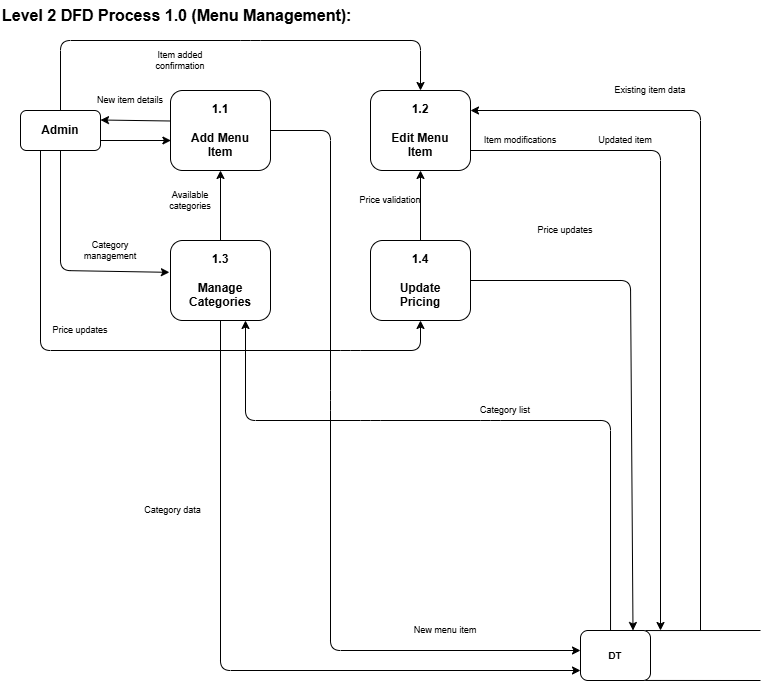

The diagram above was exported from draw.io. Its source (the exported page's mxGraphModel, read from the mxfile embedded in the PNG):
<mxGraphModel dx="832" dy="467" grid="1" gridSize="10" guides="1" tooltips="1" connect="1" arrows="1" fold="1" page="1" pageScale="1" pageWidth="827" pageHeight="1169" math="0" shadow="0">
  <root>
    <mxCell id="0" />
    <mxCell id="1" parent="0" />
    <mxCell id="title" value="Level 2 DFD Process 1.0 (Menu Management):" style="text;html=1;strokeColor=none;fillColor=none;align=left;verticalAlign=middle;whiteSpace=wrap;rounded=1;fontSize=16;fontStyle=1;" parent="1" vertex="1">
      <mxGeometry x="30" y="10" width="400" height="30" as="geometry" />
    </mxCell>
    <mxCell id="admin" value="Admin" style="rounded=1;whiteSpace=wrap;html=1;strokeColor=#000000;fillColor=#ffffff;fontSize=12;fontStyle=1;" parent="1" vertex="1">
      <mxGeometry x="50" y="120" width="80" height="40" as="geometry" />
    </mxCell>
    <mxCell id="process11" value="1.1&#10;&#10;Add Menu&#10;Item" style="rounded=1;whiteSpace=wrap;html=1;strokeColor=#000000;fillColor=#ffffff;fontSize=12;fontStyle=1;align=center;" parent="1" vertex="1">
      <mxGeometry x="200" y="100" width="100" height="80" as="geometry" />
    </mxCell>
    <mxCell id="process12" value="1.2&#10;&#10;Edit Menu&#10;Item" style="rounded=1;whiteSpace=wrap;html=1;strokeColor=#000000;fillColor=#ffffff;fontSize=12;fontStyle=1;align=center;" parent="1" vertex="1">
      <mxGeometry x="400" y="100" width="100" height="80" as="geometry" />
    </mxCell>
    <mxCell id="process13" value="1.3&#10;&#10;Manage&#10;Categories" style="rounded=1;whiteSpace=wrap;html=1;strokeColor=#000000;fillColor=#ffffff;fontSize=12;fontStyle=1;align=center;" parent="1" vertex="1">
      <mxGeometry x="200" y="250" width="100" height="80" as="geometry" />
    </mxCell>
    <mxCell id="process14" value="1.4&#10;&#10;Update&#10;Pricing" style="rounded=1;whiteSpace=wrap;html=1;strokeColor=#000000;fillColor=#ffffff;fontSize=12;fontStyle=1;align=center;" parent="1" vertex="1">
      <mxGeometry x="400" y="250" width="100" height="80" as="geometry" />
    </mxCell>
    <mxCell id="dt1" value="DT" style="rounded=1;whiteSpace=wrap;html=1;strokeColor=#000000;fillColor=#ffffff;fontSize=10;fontStyle=1;" parent="1" vertex="1">
      <mxGeometry x="610" y="640" width="70" height="50" as="geometry" />
    </mxCell>
    <mxCell id="admin_to_add" value="" style="endArrow=classic;html=1;rounded=1;exitX=1;exitY=0.75;exitDx=0;exitDy=0;entryX=0.004;entryY=0.625;entryDx=0;entryDy=0;entryPerimeter=0;" parent="1" source="admin" target="process11" edge="1">
      <mxGeometry width="50" height="50" relative="1" as="geometry">
        <mxPoint x="390" y="400" as="sourcePoint" />
        <mxPoint x="440" y="350" as="targetPoint" />
      </mxGeometry>
    </mxCell>
    <mxCell id="admin_to_add_label" value="New item details" style="text;html=1;strokeColor=none;fillColor=none;align=center;verticalAlign=middle;whiteSpace=wrap;rounded=1;fontSize=9;" parent="1" vertex="1">
      <mxGeometry x="120" y="100" width="80" height="20" as="geometry" />
    </mxCell>
    <mxCell id="admin_to_edit" value="" style="endArrow=classic;html=1;rounded=1;exitX=0.5;exitY=0;exitDx=0;exitDy=0;entryX=0.5;entryY=0;entryDx=0;entryDy=0;" parent="1" source="admin" target="process12" edge="1">
      <mxGeometry width="50" height="50" relative="1" as="geometry">
        <mxPoint x="390" y="400" as="sourcePoint" />
        <mxPoint x="440" y="350" as="targetPoint" />
        <Array as="points">
          <mxPoint x="90" y="50" />
          <mxPoint x="280" y="50" />
          <mxPoint x="450" y="50" />
        </Array>
      </mxGeometry>
    </mxCell>
    <mxCell id="admin_to_edit_label" value="Item modifications" style="text;html=1;strokeColor=none;fillColor=none;align=center;verticalAlign=middle;whiteSpace=wrap;rounded=1;fontSize=9;" parent="1" vertex="1">
      <mxGeometry x="510" y="140" width="80" height="20" as="geometry" />
    </mxCell>
    <mxCell id="admin_to_categories" value="" style="endArrow=classic;html=1;rounded=1;exitX=0.5;exitY=1;exitDx=0;exitDy=0;entryX=-0.011;entryY=0.398;entryDx=0;entryDy=0;entryPerimeter=0;curved=0;" parent="1" source="admin" target="process13" edge="1">
      <mxGeometry width="50" height="50" relative="1" as="geometry">
        <mxPoint x="390" y="400" as="sourcePoint" />
        <mxPoint x="440" y="350" as="targetPoint" />
        <Array as="points">
          <mxPoint x="90" y="280" />
        </Array>
      </mxGeometry>
    </mxCell>
    <mxCell id="admin_to_categories_label" value="Category management" style="text;html=1;strokeColor=none;fillColor=none;align=center;verticalAlign=middle;whiteSpace=wrap;rounded=1;fontSize=9;" parent="1" vertex="1">
      <mxGeometry x="100" y="250" width="80" height="20" as="geometry" />
    </mxCell>
    <mxCell id="admin_to_pricing" value="" style="endArrow=classic;html=1;rounded=1;exitX=0.25;exitY=1;exitDx=0;exitDy=0;entryX=0.5;entryY=1;entryDx=0;entryDy=0;curved=0;" parent="1" source="admin" target="process14" edge="1">
      <mxGeometry width="50" height="50" relative="1" as="geometry">
        <mxPoint x="390" y="400" as="sourcePoint" />
        <mxPoint x="440" y="360" as="targetPoint" />
        <Array as="points">
          <mxPoint x="70" y="360" />
          <mxPoint x="380" y="360" />
          <mxPoint x="450" y="360" />
        </Array>
      </mxGeometry>
    </mxCell>
    <mxCell id="admin_to_pricing_label" value="Price updates" style="text;html=1;strokeColor=none;fillColor=none;align=center;verticalAlign=middle;whiteSpace=wrap;rounded=1;fontSize=9;" parent="1" vertex="1">
      <mxGeometry x="70" y="330" width="80" height="20" as="geometry" />
    </mxCell>
    <mxCell id="add_to_dt1" value="" style="endArrow=classic;html=1;rounded=1;exitX=1;exitY=0.5;exitDx=0;exitDy=0;" parent="1" source="process11" edge="1">
      <mxGeometry width="50" height="50" relative="1" as="geometry">
        <mxPoint x="390" y="400" as="sourcePoint" />
        <mxPoint x="610" y="660" as="targetPoint" />
        <Array as="points">
          <mxPoint x="360" y="140" />
          <mxPoint x="360" y="410" />
          <mxPoint x="360" y="660" />
        </Array>
      </mxGeometry>
    </mxCell>
    <mxCell id="add_to_dt1_label" value="New menu item" style="text;html=1;strokeColor=none;fillColor=none;align=center;verticalAlign=middle;whiteSpace=wrap;rounded=1;fontSize=9;" parent="1" vertex="1">
      <mxGeometry x="440" y="630" width="70" height="20" as="geometry" />
    </mxCell>
    <mxCell id="edit_to_dt1" value="" style="endArrow=classic;html=1;rounded=1;exitX=1;exitY=0.75;exitDx=0;exitDy=0;" parent="1" source="process12" edge="1">
      <mxGeometry width="50" height="50" relative="1" as="geometry">
        <mxPoint x="390" y="400" as="sourcePoint" />
        <mxPoint x="690" y="640" as="targetPoint" />
        <Array as="points">
          <mxPoint x="690" y="160" />
        </Array>
      </mxGeometry>
    </mxCell>
    <mxCell id="edit_to_dt1_label" value="Updated item" style="text;html=1;strokeColor=none;fillColor=none;align=center;verticalAlign=middle;whiteSpace=wrap;rounded=1;fontSize=9;" parent="1" vertex="1">
      <mxGeometry x="620" y="140" width="70" height="20" as="geometry" />
    </mxCell>
    <mxCell id="categories_to_dt2" value="" style="endArrow=classic;html=1;rounded=1;exitX=0.5;exitY=1;exitDx=0;exitDy=0;" parent="1" source="process13" edge="1">
      <mxGeometry width="50" height="50" relative="1" as="geometry">
        <mxPoint x="390" y="400" as="sourcePoint" />
        <mxPoint x="610" y="680" as="targetPoint" />
        <Array as="points">
          <mxPoint x="250" y="680" />
        </Array>
      </mxGeometry>
    </mxCell>
    <mxCell id="categories_to_dt2_label" value="Category data" style="text;html=1;strokeColor=none;fillColor=none;align=center;verticalAlign=middle;whiteSpace=wrap;rounded=1;fontSize=9;" parent="1" vertex="1">
      <mxGeometry x="120" y="500" width="165" height="40" as="geometry" />
    </mxCell>
    <mxCell id="pricing_to_dt1" value="" style="endArrow=classic;html=1;rounded=1;exitX=1;exitY=0.5;exitDx=0;exitDy=0;entryX=0.75;entryY=0;entryDx=0;entryDy=0;" parent="1" source="process14" target="dt1" edge="1">
      <mxGeometry width="50" height="50" relative="1" as="geometry">
        <mxPoint x="390" y="400" as="sourcePoint" />
        <mxPoint x="670" y="620" as="targetPoint" />
        <Array as="points">
          <mxPoint x="660" y="290" />
        </Array>
      </mxGeometry>
    </mxCell>
    <mxCell id="pricing_to_dt1_label" value="Price updates" style="text;html=1;strokeColor=none;fillColor=none;align=center;verticalAlign=middle;whiteSpace=wrap;rounded=1;fontSize=9;" parent="1" vertex="1">
      <mxGeometry x="560" y="210" width="70" height="60" as="geometry" />
    </mxCell>
    <mxCell id="dt1_to_edit" value="" style="endArrow=classic;html=1;rounded=1;entryX=1;entryY=0.25;entryDx=0;entryDy=0;entryPerimeter=0;" parent="1" target="process12" edge="1">
      <mxGeometry width="50" height="50" relative="1" as="geometry">
        <mxPoint x="730" y="640" as="sourcePoint" />
        <mxPoint x="440" y="350" as="targetPoint" />
        <Array as="points">
          <mxPoint x="730" y="120" />
        </Array>
      </mxGeometry>
    </mxCell>
    <mxCell id="dt1_to_edit_label" value="Existing item data" style="text;html=1;strokeColor=none;fillColor=none;align=center;verticalAlign=middle;whiteSpace=wrap;rounded=1;fontSize=9;" parent="1" vertex="1">
      <mxGeometry x="640" y="90" width="80" height="20" as="geometry" />
    </mxCell>
    <mxCell id="dt2_to_categories" value="" style="endArrow=classic;html=1;rounded=1;entryX=0.75;entryY=1;entryDx=0;entryDy=0;exitX=0.429;exitY=0;exitDx=0;exitDy=0;exitPerimeter=0;" parent="1" source="dt1" target="process13" edge="1">
      <mxGeometry width="50" height="50" relative="1" as="geometry">
        <mxPoint x="640" y="630" as="sourcePoint" />
        <mxPoint x="440" y="350" as="targetPoint" />
        <Array as="points">
          <mxPoint x="640" y="430" />
          <mxPoint x="520" y="430" />
          <mxPoint x="400" y="430" />
          <mxPoint x="275" y="430" />
        </Array>
      </mxGeometry>
    </mxCell>
    <mxCell id="dt2_to_categories_label" value="Category list" style="text;html=1;strokeColor=none;fillColor=none;align=center;verticalAlign=middle;whiteSpace=wrap;rounded=1;fontSize=9;" parent="1" vertex="1">
      <mxGeometry x="500" y="400" width="70" height="40" as="geometry" />
    </mxCell>
    <mxCell id="categories_to_add" value="" style="endArrow=classic;html=1;rounded=1;exitX=0.5;exitY=0;exitDx=0;exitDy=0;entryX=0.5;entryY=1;entryDx=0;entryDy=0;" parent="1" source="process13" target="process11" edge="1">
      <mxGeometry width="50" height="50" relative="1" as="geometry">
        <mxPoint x="390" y="400" as="sourcePoint" />
        <mxPoint x="440" y="350" as="targetPoint" />
      </mxGeometry>
    </mxCell>
    <mxCell id="categories_to_add_label" value="Available categories" style="text;html=1;strokeColor=none;fillColor=none;align=center;verticalAlign=middle;whiteSpace=wrap;rounded=1;fontSize=9;" parent="1" vertex="1">
      <mxGeometry x="180" y="200" width="80" height="20" as="geometry" />
    </mxCell>
    <mxCell id="pricing_to_edit" value="" style="endArrow=classic;html=1;rounded=1;exitX=0.5;exitY=0;exitDx=0;exitDy=0;entryX=0.5;entryY=1;entryDx=0;entryDy=0;" parent="1" source="process14" target="process12" edge="1">
      <mxGeometry width="50" height="50" relative="1" as="geometry">
        <mxPoint x="390" y="400" as="sourcePoint" />
        <mxPoint x="440" y="350" as="targetPoint" />
      </mxGeometry>
    </mxCell>
    <mxCell id="pricing_to_edit_label" value="Price validation" style="text;html=1;strokeColor=none;fillColor=none;align=center;verticalAlign=middle;whiteSpace=wrap;rounded=1;fontSize=9;" parent="1" vertex="1">
      <mxGeometry x="380" y="200" width="80" height="20" as="geometry" />
    </mxCell>
    <mxCell id="add_to_admin" value="" style="endArrow=classic;html=1;rounded=1;" parent="1" edge="1">
      <mxGeometry width="50" height="50" relative="1" as="geometry">
        <mxPoint x="200" y="130.5" as="sourcePoint" />
        <mxPoint x="130" y="129.5" as="targetPoint" />
      </mxGeometry>
    </mxCell>
    <mxCell id="add_to_admin_label" value="Item added confirmation" style="text;html=1;strokeColor=none;fillColor=none;align=center;verticalAlign=middle;whiteSpace=wrap;rounded=1;fontSize=9;" parent="1" vertex="1">
      <mxGeometry x="170" y="60" width="80" height="20" as="geometry" />
    </mxCell>
    <mxCell id="10" value="" style="endArrow=none;html=1;rounded=1;exitX=0.929;exitY=0.001;exitDx=0;exitDy=0;exitPerimeter=0;" parent="1" source="dt1" edge="1">
      <mxGeometry width="50" height="50" relative="1" as="geometry">
        <mxPoint x="680" y="640" as="sourcePoint" />
        <mxPoint x="790" y="640" as="targetPoint" />
      </mxGeometry>
    </mxCell>
    <mxCell id="11" value="" style="endArrow=none;html=1;exitX=0.926;exitY=0.999;exitDx=0;exitDy=0;rounded=1;exitPerimeter=0;" parent="1" source="dt1" edge="1">
      <mxGeometry width="50" height="50" relative="1" as="geometry">
        <mxPoint x="680" y="690" as="sourcePoint" />
        <mxPoint x="790" y="690" as="targetPoint" />
      </mxGeometry>
    </mxCell>
  </root>
</mxGraphModel>